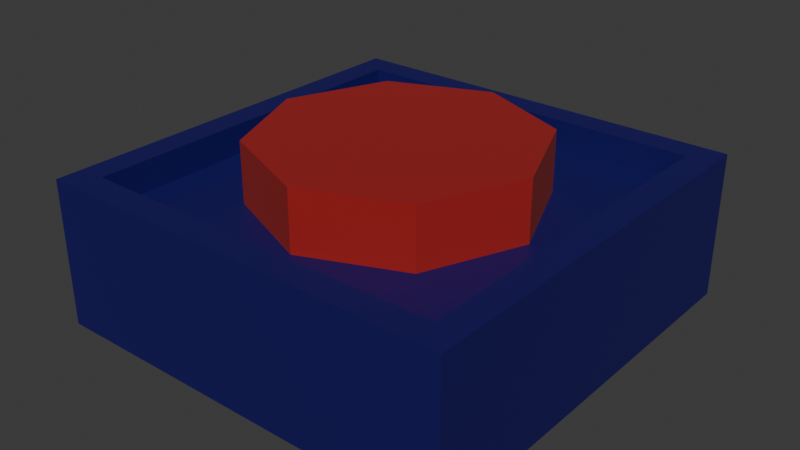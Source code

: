 # Source: button.blend  (saved by Blender 4.3.34; exported with 4.5.12 LTS)
import bpy
from mathutils import Matrix  # noqa: F401  (used for matrix-valued properties, if any)

bpy.ops.wm.read_factory_settings(use_empty=True)
scene = bpy.context.scene
scene.name = 'Scene'

# ---- collections
col_collection = bpy.data.collections.new('Collection'); scene.collection.children.link(col_collection)

# ---- materials (node trees are filled in below, after node groups)
mat_001 = bpy.data.materials.new('材质.001')
mat_x = bpy.data.materials.new('材质')

# ---- material node trees
mat_001.use_nodes = True; mat_001.node_tree.nodes.clear()
_N = mat_001.node_tree.nodes; _L = mat_001.node_tree.links
n0 = _N.new('ShaderNodeBsdfPrincipled'); n0.name = '原理化 BSDF'; n0.location = (10, 300)
n0.inputs[0].default_value = (0.00817, 0.004387, 0.1191, 1.0)
n1 = _N.new('ShaderNodeOutputMaterial'); n1.name = '材质输出'; n1.location = (300, 300)
_L.new(n0.outputs[0], n1.inputs[0])
n1.is_active_output = True
mat_x.use_nodes = True; mat_x.node_tree.nodes.clear()
_N = mat_x.node_tree.nodes; _L = mat_x.node_tree.links
n0 = _N.new('ShaderNodeBsdfPrincipled'); n0.name = '原理化 BSDF'; n0.location = (10, 300)
n0.inputs[0].default_value = (0.3275, 0.006896, 0.006896, 1.0)
n0.inputs[2].default_value = 1.0
n1 = _N.new('ShaderNodeOutputMaterial'); n1.name = '材质输出'; n1.location = (300, 300)
_L.new(n0.outputs[0], n1.inputs[0])
n1.is_active_output = True

# ---- world
world_world = bpy.data.worlds.new('World'); scene.world = world_world
world_world.use_nodes = True; world_world.node_tree.nodes.clear()
_N = world_world.node_tree.nodes; _L = world_world.node_tree.links
n0 = _N.new('ShaderNodeOutputWorld'); n0.name = 'World Output'; n0.location = (300, 300)
n1 = _N.new('ShaderNodeBackground'); n1.name = 'Background'; n1.location = (10, 300)
n1.inputs[0].default_value = (0.05088, 0.05088, 0.05088, 1.0)
_L.new(n1.outputs[0], n0.inputs[0])
n0.is_active_output = True
world_world.color = (0.05088, 0.05088, 0.05088)
world_world.sun_shadow_jitter_overblur = 0.0

# ---- meshes
me_x = bpy.data.meshes.new('立方体')
me_x.from_pydata([(-1.0, -1.0, -1.0), (-0.8702, -0.8702, 1.0), (-1.0, 1.0, -1.0), (-0.8702, 0.8702, 1.0), (1.0, -1.0, -1.0), (0.8702, -0.8702, 1.0), (1.0, 1.0, -1.0), (0.8702, 0.8702, 1.0), (-1.0, -1.0, 1.0), (-1.0, 1.0, 1.0), (1.0, 1.0, 1.0), (1.0, -1.0, 1.0), (-0.8702, -0.8702, 0.5833), (-0.8702, 0.8702, 0.5833), (0.8702, 0.8702, 0.5833), (0.8702, -0.8702, 0.5833)], [], [(0, 8, 9, 2), (2, 9, 10, 6), (6, 10, 11, 4), (4, 11, 8, 0), (2, 6, 4, 0), (5, 7, 14, 15), (1, 3, 9, 8), (3, 7, 10, 9), (7, 5, 11, 10), (5, 1, 8, 11), (14, 13, 12, 15), (3, 1, 12, 13), (1, 5, 15, 12), (7, 3, 13, 14)])
_uv = me_x.uv_layers.new(name='UV 贴图')
_uv.uv.foreach_set('vector', [0.375, 0.0, 0.625, 0.0, 0.625, 0.25, 0.375, 0.25, 0.375, 0.25, 0.625, 0.25, 0.625, 0.5, 0.375, 0.5, 0.375, 0.5, 0.625, 0.5, 0.625, 0.75, 0.375, 0.75, 0.375, 0.75, 0.625, 0.75, 0.625, 1.0, 0.375, 1.0, 0.125, 0.5, 0.375, 0.5, 0.375, 0.75, 0.125, 0.75, 0.6412, 0.7338, 0.6412, 0.5162, 0.6412, 0.5162, 0.6412, 0.7338, 0.8588, 0.7338, 0.8588, 0.5162, 0.875, 0.5, 0.875, 0.75, 0.8588, 0.5162, 0.6412, 0.5162, 0.625, 0.5, 0.875, 0.5, 0.6412, 0.5162, 0.6412, 0.7338, 0.625, 0.75, 0.625, 0.5, 0.6412, 0.7338, 0.8588, 0.7338, 0.875, 0.75, 0.625, 0.75, 0.6412, 0.5162, 0.8588, 0.5162, 0.8588, 0.7338, 0.6412, 0.7338, 0.8588, 0.5162, 0.8588, 0.7338, 0.8588, 0.7338, 0.8588, 0.5162, 0.8588, 0.7338, 0.6412, 0.7338, 0.6412, 0.7338, 0.8588, 0.7338, 0.6412, 0.5162, 0.8588, 0.5162, 0.8588, 0.5162, 0.6412, 0.5162])
me_x.materials.append(mat_001)
me_x.update()
me_001 = bpy.data.meshes.new('柱体.001')
me_001.from_pydata([(0.0, 1.0, -1.0), (0.0, 1.0, -0.08264), (0.7071, 0.7071, -1.0), (0.7071, 0.7071, -0.08264), (1.0, 0.0, -1.0), (1.0, 0.0, -0.08264), (0.7071, -0.7071, -1.0), (0.7071, -0.7071, -0.08264), (0.0, -1.0, -1.0), (0.0, -1.0, -0.08264), (-0.7071, -0.7071, -1.0), (-0.7071, -0.7071, -0.08264), (-1.0, 0.0, -1.0), (-1.0, 0.0, -0.08264), (-0.7071, 0.7071, -1.0), (-0.7071, 0.7071, -0.08264)], [], [(0, 1, 3, 2), (2, 3, 5, 4), (4, 5, 7, 6), (6, 7, 9, 8), (8, 9, 11, 10), (10, 11, 13, 12), (3, 1, 15, 13, 11, 9, 7, 5), (12, 13, 15, 14), (14, 15, 1, 0), (0, 2, 4, 6, 8, 10, 12, 14)])
_uv = me_001.uv_layers.new(name='UV 贴图')
_uv.uv.foreach_set('vector', [1.0, 0.5, 1.0, 1.0, 0.875, 1.0, 0.875, 0.5, 0.875, 0.5, 0.875, 1.0, 0.75, 1.0, 0.75, 0.5, 0.75, 0.5, 0.75, 1.0, 0.625, 1.0, 0.625, 0.5, 0.625, 0.5, 0.625, 1.0, 0.5, 1.0, 0.5, 0.5, 0.5, 0.5, 0.5, 1.0, 0.375, 1.0, 0.375, 0.5, 0.375, 0.5, 0.375, 1.0, 0.25, 1.0, 0.25, 0.5, 0.4197, 0.4197, 0.25, 0.49, 0.08029, 0.4197, 0.01, 0.25, 0.08029, 0.08029, 0.25, 0.01, 0.4197, 0.08029, 0.49, 0.25, 0.25, 0.5, 0.25, 1.0, 0.125, 1.0, 0.125, 0.5, 0.125, 0.5, 0.125, 1.0, 0.0, 1.0, 0.0, 0.5, 0.75, 0.49, 0.9197, 0.4197, 0.99, 0.25, 0.9197, 0.08029, 0.75, 0.01, 0.5803, 0.08029, 0.51, 0.25, 0.5803, 0.4197])
me_001.materials.append(mat_x)
me_001.update()

# ---- objects
ob_x = bpy.data.objects.new('立方体', me_x)
ob_x_1 = bpy.data.objects.new('柱体', me_001)

# ---- transforms, parenting, visibility, modifiers, constraints
ob_x.location = (0.0, 0.0, 0.0)
ob_x.scale = (0.8454, 0.8454, 0.2939)
ob_x_1.location = (0.0, 0.0, 0.4606)
ob_x_1.scale = (0.5573, 0.5573, 0.5573)

# ---- collection membership
col_collection.objects.link(ob_x)
col_collection.objects.link(ob_x_1)

# ---- scene / render settings (as saved in the file)
scene.frame_start = 1; scene.frame_end = 250; scene.frame_set(1)
scene.render.engine = 'BLENDER_EEVEE_NEXT'
bpy.context.view_layer.update()

# ---- added for rendering (the .blend has no active camera and no usable light): camera, sun
cam_auto = bpy.data.cameras.new('AutoCamera')
cam_auto.lens = 50.0
cam_auto.sensor_width = 36.0
cam_auto.clip_end = 1000.0
ob_auto_camera = bpy.data.objects.new('AutoCamera', cam_auto)
scene.collection.objects.link(ob_auto_camera)
ob_auto_camera.location = (2.30743, -2.76891, 1.90629)
ob_auto_camera.rotation_euler = (1.09748, -7.21219e-08, 0.694738)
scene.camera = ob_auto_camera
light_auto_sun = bpy.data.lights.new('AutoSun', 'SUN')
light_auto_sun.energy = 3.0
light_auto_sun.angle = 0.0523599
ob_auto_sun = bpy.data.objects.new('AutoSun', light_auto_sun)
scene.collection.objects.link(ob_auto_sun)
ob_auto_sun.rotation_euler = (0.872665, 0.174533, 0.523599)
bpy.context.view_layer.update()
